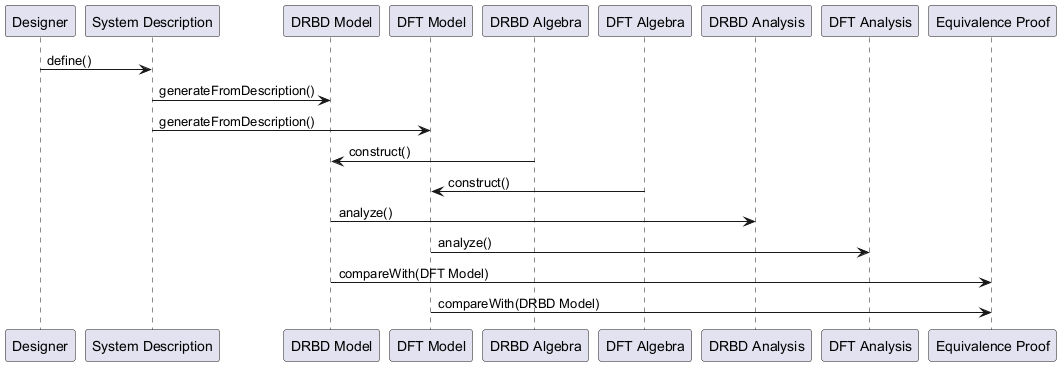

The diagram above was rendered by PlantUML. Its source (embedded in the PNG):
@startuml
participant "Designer"
participant "System Description"
participant "DRBD Model"
participant "DFT Model"
participant "DRBD Algebra"
participant "DFT Algebra"
participant "DRBD Analysis"
participant "DFT Analysis"
participant "Equivalence Proof"

"Designer" -> "System Description" : define()
"System Description" -> "DRBD Model" : generateFromDescription()
"System Description" -> "DFT Model" : generateFromDescription()
"DRBD Algebra" -> "DRBD Model" : construct()
"DFT Algebra" -> "DFT Model" : construct()
"DRBD Model" -> "DRBD Analysis" : analyze()
"DFT Model" -> "DFT Analysis" : analyze()
"DRBD Model" -> "Equivalence Proof" : compareWith(DFT Model)
"DFT Model" -> "Equivalence Proof" : compareWith(DRBD Model)
@enduml